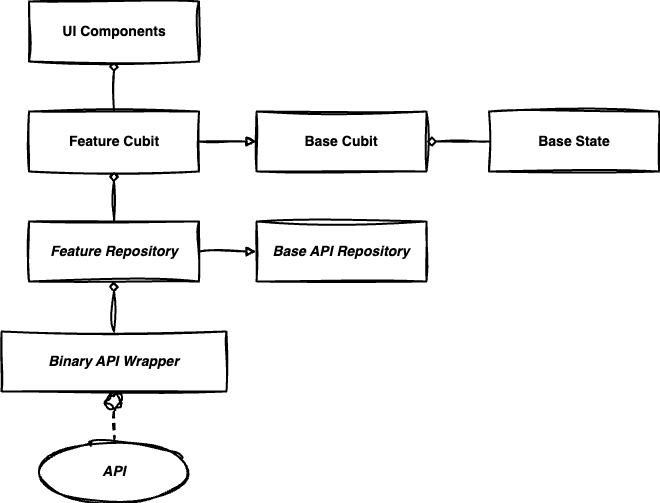

The diagram above was exported from draw.io. Its source (the exported page's mxGraphModel, read from the mxfile embedded in the PNG):
<mxGraphModel dx="2311" dy="1939" grid="1" gridSize="10" guides="1" tooltips="1" connect="1" arrows="1" fold="1" page="1" pageScale="1" pageWidth="850" pageHeight="1100" math="0" shadow="0">
  <root>
    <mxCell id="0" />
    <mxCell id="1" parent="0" />
    <mxCell id="IGg63-WKs-m-qAbdVnEL-50" value="&lt;i style=&quot;&quot;&gt;&lt;font style=&quot;&quot;&gt;&lt;b&gt;Base API Repository&lt;/b&gt;&lt;br&gt;&lt;/font&gt;&lt;/i&gt;" style="rounded=0;whiteSpace=wrap;html=1;sketch=1;curveFitting=1;jiggle=2;fontSize=14;fontStyle=0;startSize=50;strokeWidth=2;shadow=0;dashed=0;arcSize=4;" parent="1" vertex="1">
      <mxGeometry x="-565" y="-850" width="170" height="60" as="geometry" />
    </mxCell>
    <mxCell id="YMWdoubiEic3nJtBfIlK-10" value="&lt;b&gt;&lt;i&gt;&lt;font style=&quot;font-size: 14px;&quot;&gt;Binary API Wrapper&lt;br&gt;&lt;/font&gt;&lt;/i&gt;&lt;/b&gt;" style="rounded=0;whiteSpace=wrap;html=1;sketch=1;curveFitting=1;jiggle=2;fontSize=14;fontStyle=0;startSize=50;strokeWidth=2;shadow=0;dashed=0;arcSize=4;" parent="1" vertex="1">
      <mxGeometry x="-820" y="-740" width="225" height="60" as="geometry" />
    </mxCell>
    <mxCell id="oxd1AN75Vg3AiaZAubvh-1" style="edgeStyle=orthogonalEdgeStyle;rounded=0;orthogonalLoop=1;jettySize=auto;html=1;exitX=0.5;exitY=0;exitDx=0;exitDy=0;entryX=0.5;entryY=1;entryDx=0;entryDy=0;endArrow=diamond;endFill=0;sketch=1;curveFitting=1;jiggle=2;strokeWidth=2;" edge="1" parent="1" source="YMWdoubiEic3nJtBfIlK-10" target="oxd1AN75Vg3AiaZAubvh-2">
      <mxGeometry relative="1" as="geometry" />
    </mxCell>
    <mxCell id="7Izyg6F2nDNsNUzlnIEZ-1" style="edgeStyle=orthogonalEdgeStyle;rounded=0;orthogonalLoop=1;jettySize=auto;html=1;entryX=0.5;entryY=1;entryDx=0;entryDy=0;endArrow=circle;endFill=0;sketch=1;curveFitting=1;jiggle=2;dashed=1;strokeWidth=2;exitX=0.5;exitY=0;exitDx=0;exitDy=0;" parent="1" source="gJOojatnoc0kgtdwVnqg-1" target="YMWdoubiEic3nJtBfIlK-10" edge="1">
      <mxGeometry relative="1" as="geometry">
        <mxPoint x="-447.5" y="-590" as="sourcePoint" />
      </mxGeometry>
    </mxCell>
    <mxCell id="gJOojatnoc0kgtdwVnqg-1" value="&lt;font style=&quot;font-size: 14px;&quot;&gt;&lt;i&gt;API&lt;/i&gt;&lt;/font&gt;" style="ellipse;whiteSpace=wrap;html=1;fontStyle=1;fontSize=12;sketch=1;curveFitting=1;jiggle=2;strokeWidth=2;" parent="1" vertex="1">
      <mxGeometry x="-782.5" y="-630" width="150" height="60" as="geometry" />
    </mxCell>
    <mxCell id="oxd1AN75Vg3AiaZAubvh-3" style="edgeStyle=orthogonalEdgeStyle;rounded=0;orthogonalLoop=1;jettySize=auto;html=1;exitX=1;exitY=0.5;exitDx=0;exitDy=0;entryX=0;entryY=0.5;entryDx=0;entryDy=0;endArrow=block;endFill=0;sketch=1;curveFitting=1;jiggle=2;strokeWidth=2;" edge="1" parent="1" source="oxd1AN75Vg3AiaZAubvh-2" target="IGg63-WKs-m-qAbdVnEL-50">
      <mxGeometry relative="1" as="geometry" />
    </mxCell>
    <mxCell id="oxd1AN75Vg3AiaZAubvh-2" value="&lt;i style=&quot;&quot;&gt;&lt;font style=&quot;&quot;&gt;&lt;b&gt;Feature Repository&lt;/b&gt;&lt;br&gt;&lt;/font&gt;&lt;/i&gt;" style="rounded=0;whiteSpace=wrap;html=1;sketch=1;curveFitting=1;jiggle=2;fontSize=14;fontStyle=0;startSize=50;strokeWidth=2;shadow=0;dashed=0;arcSize=4;" vertex="1" parent="1">
      <mxGeometry x="-792.5" y="-850" width="170" height="60" as="geometry" />
    </mxCell>
    <mxCell id="oxd1AN75Vg3AiaZAubvh-5" value="&lt;b&gt;Base Cubit&lt;/b&gt;" style="rounded=0;whiteSpace=wrap;html=1;sketch=1;curveFitting=1;jiggle=2;fontSize=14;fontStyle=0;startSize=50;strokeWidth=2;shadow=0;dashed=0;arcSize=4;" vertex="1" parent="1">
      <mxGeometry x="-565" y="-960" width="170" height="60" as="geometry" />
    </mxCell>
    <mxCell id="oxd1AN75Vg3AiaZAubvh-7" value="&lt;b&gt;Base State&lt;/b&gt;" style="rounded=0;whiteSpace=wrap;html=1;sketch=1;curveFitting=1;jiggle=2;fontSize=14;fontStyle=0;startSize=50;strokeWidth=2;shadow=0;dashed=0;arcSize=4;" vertex="1" parent="1">
      <mxGeometry x="-332.5" y="-960" width="170" height="60" as="geometry" />
    </mxCell>
    <mxCell id="oxd1AN75Vg3AiaZAubvh-8" style="edgeStyle=orthogonalEdgeStyle;rounded=0;orthogonalLoop=1;jettySize=auto;html=1;entryX=1;entryY=0.5;entryDx=0;entryDy=0;endArrow=diamond;endFill=0;sketch=1;curveFitting=1;jiggle=2;strokeWidth=2;" edge="1" parent="1" source="oxd1AN75Vg3AiaZAubvh-7" target="oxd1AN75Vg3AiaZAubvh-5">
      <mxGeometry relative="1" as="geometry" />
    </mxCell>
    <mxCell id="oxd1AN75Vg3AiaZAubvh-9" value="&lt;b&gt;Feature Cubit&lt;/b&gt;" style="rounded=0;whiteSpace=wrap;html=1;sketch=1;curveFitting=1;jiggle=2;fontSize=14;fontStyle=0;startSize=50;strokeWidth=2;shadow=0;dashed=0;arcSize=4;" vertex="1" parent="1">
      <mxGeometry x="-792.5" y="-960" width="170" height="60" as="geometry" />
    </mxCell>
    <mxCell id="oxd1AN75Vg3AiaZAubvh-10" style="edgeStyle=orthogonalEdgeStyle;rounded=0;orthogonalLoop=1;jettySize=auto;html=1;exitX=1;exitY=0.5;exitDx=0;exitDy=0;entryX=0;entryY=0.5;entryDx=0;entryDy=0;endArrow=block;endFill=0;sketch=1;curveFitting=1;jiggle=2;strokeWidth=2;" edge="1" parent="1" source="oxd1AN75Vg3AiaZAubvh-9" target="oxd1AN75Vg3AiaZAubvh-5">
      <mxGeometry relative="1" as="geometry" />
    </mxCell>
    <mxCell id="oxd1AN75Vg3AiaZAubvh-11" value="&lt;b&gt;UI Components&lt;/b&gt;" style="rounded=0;whiteSpace=wrap;html=1;sketch=1;curveFitting=1;jiggle=2;fontSize=14;fontStyle=0;startSize=50;strokeWidth=2;shadow=0;dashed=0;arcSize=4;" vertex="1" parent="1">
      <mxGeometry x="-792.5" y="-1070" width="170" height="60" as="geometry" />
    </mxCell>
    <mxCell id="oxd1AN75Vg3AiaZAubvh-6" style="edgeStyle=orthogonalEdgeStyle;rounded=0;orthogonalLoop=1;jettySize=auto;html=1;exitX=0.5;exitY=0;exitDx=0;exitDy=0;entryX=0.5;entryY=1;entryDx=0;entryDy=0;endArrow=diamond;endFill=0;sketch=1;curveFitting=1;jiggle=2;strokeWidth=2;" edge="1" parent="1" source="oxd1AN75Vg3AiaZAubvh-2" target="oxd1AN75Vg3AiaZAubvh-9">
      <mxGeometry relative="1" as="geometry" />
    </mxCell>
    <mxCell id="oxd1AN75Vg3AiaZAubvh-13" style="edgeStyle=orthogonalEdgeStyle;rounded=0;orthogonalLoop=1;jettySize=auto;html=1;exitX=0.5;exitY=0;exitDx=0;exitDy=0;entryX=0.5;entryY=1;entryDx=0;entryDy=0;endArrow=diamond;endFill=0;sketch=1;curveFitting=1;jiggle=2;strokeWidth=2;" edge="1" parent="1" source="oxd1AN75Vg3AiaZAubvh-9" target="oxd1AN75Vg3AiaZAubvh-11">
      <mxGeometry relative="1" as="geometry" />
    </mxCell>
  </root>
</mxGraphModel>